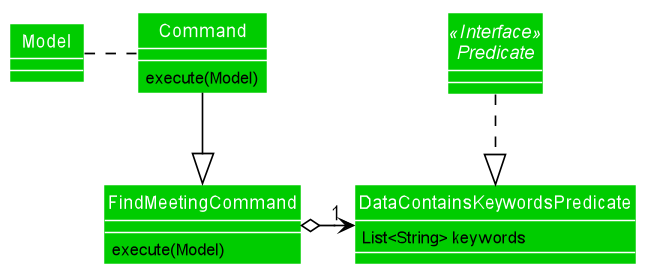

The diagram above was rendered by PlantUML. Its source (embedded in the PNG):
@startuml








skinparam BackgroundColor #FFFFFFF

skinparam Shadowing false

skinparam Class {
    FontColor #FFFFFF
    BorderThickness 1
    BorderColor #FFFFFF
    StereotypeFontColor #FFFFFF
    FontName Arial
}

skinparam Actor {
    BorderColor #000000
    Color #000000
    FontName Arial
}

skinparam Sequence {
    MessageAlign center
    BoxFontSize 15
    BoxPadding 0
    BoxFontColor #FFFFFF
    FontName Arial
}

skinparam Participant {
    FontColor #FFFFFFF
    Padding 20
}

skinparam MinClassWidth 50
skinparam ParticipantPadding 10
skinparam Shadowing false
skinparam DefaultTextAlignment center
skinparam packageStyle Rectangle

hide footbox
hide members
hide circle
show members
skinparam arrowThickness 1.1
skinparam arrowColor #000000
skinparam classBackgroundColor #00CC00
skinparam classAttributeIconSize 0

Interface Predicate <<Interface>>

Class Command {
    {method} execute(Model)
}
Class DataContainsKeywordsPredicate {
    {field} List<String> keywords
}
Class FindMeetingCommand
Class Model

FindMeetingCommand : execute(Model)

FindMeetingCommand o-right-> "1" DataContainsKeywordsPredicate
Command .left. Model
Command -down-|> FindMeetingCommand
Predicate .down.|> DataContainsKeywordsPredicate
@enduml